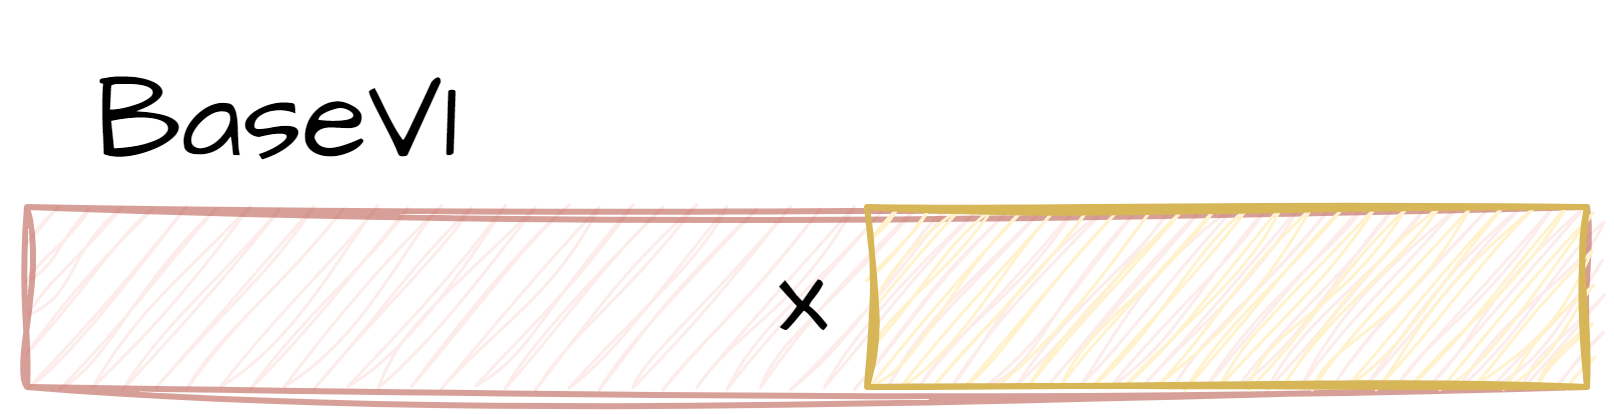

The diagram above was exported from draw.io. Its source (the exported page's mxGraphModel, read from the mxfile embedded in the PNG):
<mxGraphModel dx="764" dy="495" grid="1" gridSize="10" guides="1" tooltips="1" connect="1" arrows="1" fold="1" page="1" pageScale="1" pageWidth="827" pageHeight="1169" math="0" shadow="0">
  <root>
    <mxCell id="0" />
    <mxCell id="1" parent="0" />
    <mxCell id="0HDq_Nou_rdreqB_IpL4-5" value="" style="rounded=0;whiteSpace=wrap;html=1;fillColor=#fad9d5;strokeColor=#ae4132;fontFamily=Architects Daughter;fontSource=https%3A%2F%2Ffonts.googleapis.com%2Fcss%3Ffamily%3DArchitects%2BDaughter;sketch=1;curveFitting=1;jiggle=2;fillStyle=auto;opacity=50;" parent="1" vertex="1">
      <mxGeometry x="150" y="120" width="260" height="30" as="geometry" />
    </mxCell>
    <mxCell id="QqvnNTAwXp57ZWtv_2Ft-1" value="" style="rounded=0;whiteSpace=wrap;html=1;fillColor=#fff2cc;strokeColor=#d6b656;fontSize=18;fontFamily=Architects Daughter;fontSource=https%3A%2F%2Ffonts.googleapis.com%2Fcss%3Ffamily%3DArchitects%2BDaughter;sketch=1;curveFitting=1;jiggle=2;" parent="1" vertex="1">
      <mxGeometry x="290" y="120" width="120" height="30" as="geometry" />
    </mxCell>
    <mxCell id="QqvnNTAwXp57ZWtv_2Ft-2" value="x" style="text;html=1;strokeColor=none;fillColor=none;align=right;verticalAlign=middle;whiteSpace=wrap;rounded=0;fontSize=18;fontFamily=Architects Daughter;fontSource=https%3A%2F%2Ffonts.googleapis.com%2Fcss%3Ffamily%3DArchitects%2BDaughter;sketch=1;curveFitting=1;jiggle=2;" parent="1" vertex="1">
      <mxGeometry x="240" y="120" width="46" height="30" as="geometry" />
    </mxCell>
    <mxCell id="hMFnR54c1K_pPefGoMWQ-5" value="&lt;font style=&quot;font-size: 20px;&quot;&gt;BaseV1&lt;/font&gt;" style="text;html=1;strokeColor=none;fillColor=none;align=left;verticalAlign=middle;whiteSpace=wrap;rounded=0;fontFamily=Architects Daughter;fontSource=https%3A%2F%2Ffonts.googleapis.com%2Fcss%3Ffamily%3DArchitects%2BDaughter;sketch=1;curveFitting=1;jiggle=2;" parent="1" vertex="1">
      <mxGeometry x="160" y="90" width="70" height="30" as="geometry" />
    </mxCell>
  </root>
</mxGraphModel>